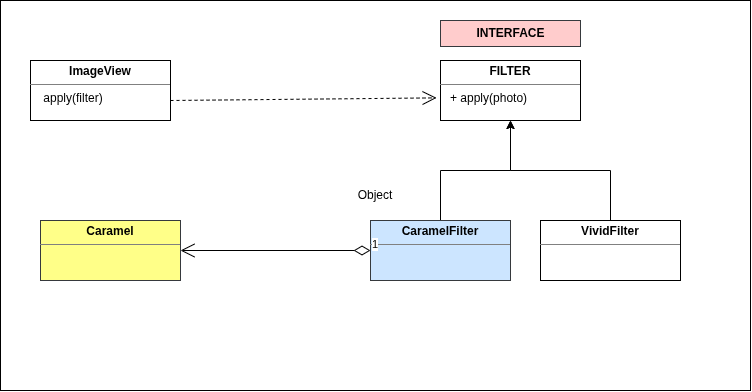

The diagram above was exported from draw.io. Its source (the exported page's mxGraphModel, read from the mxfile embedded in the PNG):
<mxGraphModel dx="860" dy="452" grid="1" gridSize="10" guides="1" tooltips="1" connect="1" arrows="1" fold="1" page="1" pageScale="1" pageWidth="850" pageHeight="1100" math="0" shadow="0">
  <root>
    <mxCell id="0" />
    <mxCell id="1" parent="0" />
    <mxCell id="5QGgNx6HPpkYGIbthU5e-52" parent="1" style="html=1;whiteSpace=wrap;" value="Object" vertex="1">
      <mxGeometry height="390" width="750" x="60" y="220" as="geometry" />
    </mxCell>
    <mxCell id="5QGgNx6HPpkYGIbthU5e-39" parent="1" style="verticalAlign=top;align=left;overflow=fill;html=1;whiteSpace=wrap;" value="&lt;p style=&quot;margin:0px;margin-top:4px;text-align:center;&quot;&gt;&lt;b&gt;ImageView&lt;/b&gt;&lt;/p&gt;&lt;hr size=&quot;1&quot; style=&quot;border-style:solid;&quot;&gt;&lt;div style=&quot;height:2px;&quot;&gt;&amp;nbsp; &amp;nbsp; apply(filter)&lt;/div&gt;" vertex="1">
      <mxGeometry height="60" width="140" x="90" y="280" as="geometry" />
    </mxCell>
    <mxCell id="5QGgNx6HPpkYGIbthU5e-40" parent="1" style="verticalAlign=top;align=left;overflow=fill;html=1;whiteSpace=wrap;" value="&lt;p style=&quot;margin:0px;margin-top:4px;text-align:center;&quot;&gt;&lt;b&gt;FILTER&lt;/b&gt;&lt;/p&gt;&lt;hr size=&quot;1&quot; style=&quot;border-style:solid;&quot;&gt;&lt;div style=&quot;height:2px;&quot;&gt;&amp;nbsp; &amp;nbsp;+ apply(photo)&lt;/div&gt;" vertex="1">
      <mxGeometry height="60" width="140" x="500" y="280" as="geometry" />
    </mxCell>
    <mxCell id="5QGgNx6HPpkYGIbthU5e-43" parent="1" style="verticalAlign=top;align=left;overflow=fill;html=1;whiteSpace=wrap;fillColor=#ffff88;strokeColor=#36393d;" value="&lt;p style=&quot;margin:0px;margin-top:4px;text-align:center;&quot;&gt;&lt;b&gt;Caramel&lt;/b&gt;&lt;/p&gt;&lt;hr size=&quot;1&quot; style=&quot;border-style:solid;&quot;&gt;&lt;div style=&quot;height:2px;&quot;&gt;&lt;/div&gt;" vertex="1">
      <mxGeometry height="60" width="140" x="100" y="440" as="geometry" />
    </mxCell>
    <mxCell id="5QGgNx6HPpkYGIbthU5e-46" edge="1" parent="1" source="5QGgNx6HPpkYGIbthU5e-44" style="edgeStyle=orthogonalEdgeStyle;rounded=0;orthogonalLoop=1;jettySize=auto;html=1;entryX=0.5;entryY=1;entryDx=0;entryDy=0;" target="5QGgNx6HPpkYGIbthU5e-40">
      <mxGeometry relative="1" as="geometry" />
    </mxCell>
    <mxCell id="5QGgNx6HPpkYGIbthU5e-44" parent="1" style="verticalAlign=top;align=left;overflow=fill;html=1;whiteSpace=wrap;fillColor=#cce5ff;strokeColor=#36393d;" value="&lt;p style=&quot;margin:0px;margin-top:4px;text-align:center;&quot;&gt;&lt;b&gt;CaramelFilter&lt;/b&gt;&lt;/p&gt;&lt;hr size=&quot;1&quot; style=&quot;border-style:solid;&quot;&gt;&lt;div style=&quot;height:2px;&quot;&gt;&lt;/div&gt;" vertex="1">
      <mxGeometry height="60" width="140" x="430" y="440" as="geometry" />
    </mxCell>
    <mxCell id="5QGgNx6HPpkYGIbthU5e-47" edge="1" parent="1" source="5QGgNx6HPpkYGIbthU5e-44" style="endArrow=open;html=1;endSize=12;startArrow=diamondThin;startSize=14;startFill=0;edgeStyle=orthogonalEdgeStyle;align=left;verticalAlign=bottom;rounded=0;entryX=1;entryY=0.5;entryDx=0;entryDy=0;exitX=0;exitY=0.5;exitDx=0;exitDy=0;" target="5QGgNx6HPpkYGIbthU5e-43" value="1">
      <mxGeometry relative="1" x="-1" y="3" as="geometry">
        <mxPoint x="310" y="390" as="sourcePoint" />
        <mxPoint x="470" y="390" as="targetPoint" />
      </mxGeometry>
    </mxCell>
    <mxCell id="5QGgNx6HPpkYGIbthU5e-49" edge="1" parent="1" source="5QGgNx6HPpkYGIbthU5e-48" style="edgeStyle=orthogonalEdgeStyle;rounded=0;orthogonalLoop=1;jettySize=auto;html=1;entryX=0.5;entryY=1;entryDx=0;entryDy=0;" target="5QGgNx6HPpkYGIbthU5e-40">
      <mxGeometry relative="1" as="geometry" />
    </mxCell>
    <mxCell id="5QGgNx6HPpkYGIbthU5e-48" parent="1" style="verticalAlign=top;align=left;overflow=fill;html=1;whiteSpace=wrap;" value="&lt;p style=&quot;margin:0px;margin-top:4px;text-align:center;&quot;&gt;&lt;b&gt;VividFilter&lt;/b&gt;&lt;/p&gt;&lt;hr size=&quot;1&quot; style=&quot;border-style:solid;&quot;&gt;&lt;div style=&quot;height:2px;&quot;&gt;&lt;/div&gt;" vertex="1">
      <mxGeometry height="60" width="140" x="600" y="440" as="geometry" />
    </mxCell>
    <mxCell id="5QGgNx6HPpkYGIbthU5e-50" edge="1" parent="1" style="endArrow=open;endSize=12;dashed=1;html=1;rounded=0;entryX=-0.028;entryY=0.623;entryDx=0;entryDy=0;entryPerimeter=0;" target="5QGgNx6HPpkYGIbthU5e-40" value="">
      <mxGeometry relative="1" width="160" as="geometry">
        <mxPoint x="230" y="320" as="sourcePoint" />
        <mxPoint x="390" y="320" as="targetPoint" />
      </mxGeometry>
    </mxCell>
    <mxCell id="5QGgNx6HPpkYGIbthU5e-51" parent="1" style="text;align=center;fontStyle=1;verticalAlign=middle;spacingLeft=3;spacingRight=3;strokeColor=#36393d;rotatable=0;points=[[0,0.5],[1,0.5]];portConstraint=eastwest;html=1;fillColor=#ffcccc;" value="INTERFACE" vertex="1">
      <mxGeometry height="26" width="140" x="500" y="240" as="geometry" />
    </mxCell>
  </root>
</mxGraphModel>